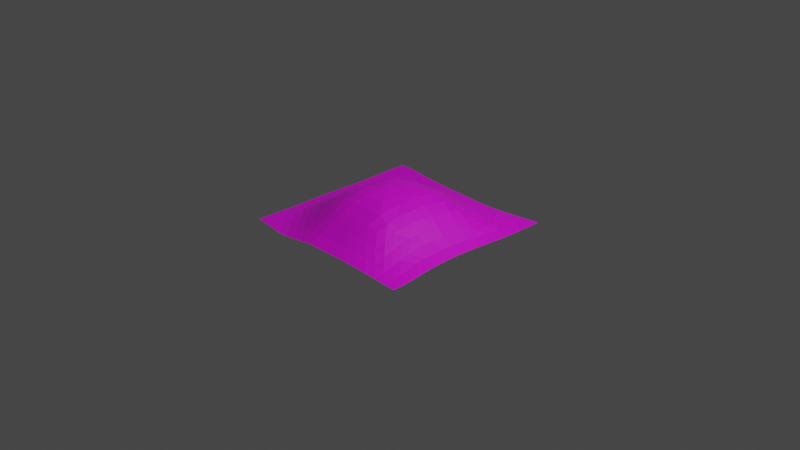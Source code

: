 # Source: cinzas.blend  (saved by Blender 2.92.15; exported with 4.5.12 LTS)
import bpy
from mathutils import Matrix  # noqa: F401  (used for matrix-valued properties, if any)

bpy.ops.wm.read_factory_settings(use_empty=True)
scene = bpy.context.scene
scene.name = 'Scene'

# ---- collections
col_collection = bpy.data.collections.new('Collection'); scene.collection.children.link(col_collection)

# ---- materials (node trees are filled in below, after node groups)
mat_material_001 = bpy.data.materials.new('Material.001')
mat_material_001.use_transparent_shadow = False

# ---- material node trees
mat_material_001.use_nodes = True; mat_material_001.node_tree.nodes.clear()
_N = mat_material_001.node_tree.nodes; _L = mat_material_001.node_tree.links
n0 = _N.new('ShaderNodeBsdfPrincipled'); n0.name = 'Principled BSDF'; n0.location = (10, 300)
n0.distribution = 'GGX'
n0.subsurface_method = 'BURLEY'
n0.inputs[3].default_value = 1.45
n0.inputs[27].default_value = (0.0, 0.0, 0.0, 1.0)
n0.inputs[28].default_value = 1.0
n1 = _N.new('ShaderNodeOutputMaterial'); n1.name = 'Material Output'; n1.location = (300, 300)
n2 = _N.new('ShaderNodeTexImage'); n2.name = 'Image Texture'; n2.location = (-280, 270)
_L.new(n0.outputs[0], n1.inputs[0])
_L.new(n2.outputs[0], n0.inputs[0])
n1.is_active_output = True

# ---- world
world_world = bpy.data.worlds.new('World'); scene.world = world_world
world_world.use_nodes = True; world_world.node_tree.nodes.clear()
_N = world_world.node_tree.nodes; _L = world_world.node_tree.links
n0 = _N.new('ShaderNodeOutputWorld'); n0.name = 'World Output'; n0.location = (300, 300)
n1 = _N.new('ShaderNodeBackground'); n1.name = 'Background'; n1.location = (10, 300)
n1.inputs[0].default_value = (0.05088, 0.05088, 0.05088, 1.0)
_L.new(n1.outputs[0], n0.inputs[0])
n0.is_active_output = True
world_world.color = (0.05088, 0.05088, 0.05088)
world_world.use_sun_shadow = False
world_world.sun_shadow_jitter_overblur = 0.0

# ---- cameras
cam_camera = bpy.data.cameras.new('Camera')
cam_camera.clip_end = 100.0
cam_camera.ortho_scale = 7.314

# ---- lights
light_light = bpy.data.lights.new('Light', 'POINT')
light_light.transmission_factor = 0.0
light_light.energy = 1000.0
light_light.shadow_soft_size = 0.1
light_light.shadow_maximum_resolution = 0.006
light_light.use_absolute_resolution = True

# ---- meshes
me_plane = bpy.data.meshes.new('Plane')
me_plane.from_pydata([(-1.007, -1.004, -0.02399), (0.9939, -1.003, -0.02273), (-1.006, 0.9971, -0.0224), (0.9904, 0.9944, -0.02547), (-1.042, -0.02372, -0.04374), (-0.06541, -1.008, -0.001391), (0.894, -0.05815, -0.04924), (-0.05712, 0.9516, -0.04192), (-0.04164, 0.08726, 0.3169), (-1.025, -0.5134, -0.03848), (0.4639, -0.9994, -0.006648), (0.9353, 0.4491, -0.05146), (-0.5292, 0.9827, -0.04177), (-1.032, 0.4821, -0.0458), (-0.5453, -1.018, -0.04475), (0.9302, -0.5304, -0.04001), (0.4493, 0.9564, -0.05055), (-0.05675, 0.5104, 0.1634), (-0.06304, -0.4356, 0.2596), (-0.5571, 0.03072, 0.1757), (0.4321, 0.02873, 0.1865), (0.4267, -0.4674, 0.1501), (-0.5498, -0.4686, 0.1384), (-0.5374, 0.4974, 0.06727), (0.4542, 0.4897, 0.08861), (-1.013, -0.7567, -0.02906), (0.736, -0.9999, -0.01679), (0.9674, 0.7219, -0.03858), (-0.7613, 0.994, -0.02755), (-1.042, 0.2254, -0.05064), (-0.3127, -1.012, -0.01649), (0.9044, -0.3004, -0.04593), (0.1904, 0.9495, -0.04972), (-0.06393, 0.7124, 0.03479), (-0.03899, -0.1608, 0.3175), (-0.8037, -0.01457, 0.01947), (0.1927, 0.072, 0.2817), (-1.039, -0.2717, -0.04406), (0.1949, -1.003, 0.0003738), (0.9033, 0.1913, -0.05545), (-0.2954, 0.9644, -0.04385), (-1.013, 0.7431, -0.02909), (-0.7757, -1.014, -0.04129), (0.9678, -0.7624, -0.03442), (0.7183, 0.9751, -0.04003), (-0.05877, 0.308, 0.266), (-0.0849, -0.7297, 0.116), (-0.2941, 0.07694, 0.3018), (0.6535, -0.0253, 0.05357), (0.4308, -0.2213, 0.1824), (0.4447, -0.7298, 0.07634), (0.196, -0.4336, 0.2497), (0.6694, -0.5069, 0.03739), (-0.5553, -0.2176, 0.1758), (-0.5645, -0.7507, 0.02087), (-0.7817, -0.5031, 0.009843), (-0.3146, -0.4412, 0.2424), (-0.5353, 0.7252, -0.01979), (-0.5526, 0.2695, 0.1475), (-0.7862, 0.4748, -0.02651), (-0.3131, 0.5092, 0.1342), (0.4409, 0.707, -0.006097), (0.4472, 0.268, 0.1596), (0.189, 0.5029, 0.1392), (0.6961, 0.464, 0.01127), (0.6667, 0.2208, 0.03772), (0.2006, 0.3011, 0.2436), (0.183, 0.7091, 0.02213), (-0.3118, 0.3028, 0.247), (-0.8008, 0.2289, 0.003314), (-0.7716, 0.736, -0.03508), (-0.3336, -0.7344, 0.09661), (-0.7801, -0.7617, -0.03361), (-0.8009, -0.2625, 0.01851), (0.7005, -0.7498, 0.006171), (0.1783, -0.7243, 0.1169), (0.1895, -0.1802, 0.2781), (0.6561, -0.2721, 0.05079), (-0.2918, -0.1705, 0.304), (-0.3028, 0.7211, 0.02108), (0.7161, 0.7131, -0.02052), (-1.011, -0.8806, -0.02685), (0.8667, -1.002, -0.02219), (0.9824, 0.8611, -0.02948), (-0.8811, 0.997, -0.02268), (-1.043, 0.1002, -0.04811), (-0.1892, -1.008, -0.002234), (0.8956, -0.1822, -0.04958), (0.06654, 0.95, -0.04543), (-0.06212, 0.8257, -0.01403), (-0.03822, -0.03544, 0.3197), (-0.9211, -0.02454, -0.02785), (0.07322, 0.08237, 0.3046), (-1.032, -0.3927, -0.04219), (0.3283, -1.001, -0.001493), (0.9181, 0.3186, -0.05396), (-0.4115, 0.9744, -0.04303), (-1.023, 0.6124, -0.03812), (-0.6596, -1.018, -0.0484), (0.9483, -0.6457, -0.0379), (0.5829, 0.9652, -0.04639), (-0.05518, 0.4114, 0.223), (-0.07483, -0.5817, 0.1938), (-0.4291, 0.05478, 0.2483), (0.5436, 0.001609, 0.1211), (0.4319, -0.09707, 0.1865), (0.4387, -0.5947, 0.1216), (0.06617, -0.4333, 0.2603), (0.5469, -0.4872, 0.09245), (-0.556, -0.09308, 0.1778), (-0.5614, -0.6101, 0.07769), (-0.9008, -0.5123, -0.02854), (-0.4377, -0.4539, 0.1941), (-0.5326, 0.8506, -0.03971), (-0.5443, 0.3843, 0.1122), (-0.9115, 0.476, -0.04687), (-0.4298, 0.5036, 0.1017), (0.4436, 0.8263, -0.03653), (0.4598, 0.3827, 0.1332), (0.06648, 0.5094, 0.1573), (0.5827, 0.4792, 0.05469), (-1.017, -0.6343, -0.03314), (0.6007, -0.9989, -0.01185), (0.9524, 0.5834, -0.04663), (-0.6459, 0.9887, -0.03603), (-1.039, 0.3529, -0.05007), (-0.4308, -1.015, -0.03226), (0.9159, -0.4154, -0.04188), (0.3181, 0.9513, -0.05152), (-0.06196, 0.6085, 0.0965), (-0.05058, -0.2939, 0.3015), (-0.684, 0.004917, 0.09128), (0.3155, 0.05313, 0.2425), (-1.042, -0.1488, -0.04355), (0.06351, -1.006, -0.001235), (0.8942, 0.06579, -0.05398), (-0.1777, 0.9567, -0.04218), (-1.007, 0.8716, -0.02325), (-0.8904, -1.008, -0.0313), (0.9855, -0.8812, -0.02823), (0.8556, 0.986, -0.03197), (-0.05752, 0.1998, 0.2952), (-0.08127, -0.8721, 0.04723), (-0.167, 0.08669, 0.3171), (0.7667, -0.04773, -0.007946), (0.4259, -0.343, 0.172), (0.452, -0.8659, 0.02944), (0.3102, -0.4487, 0.2051), (0.7954, -0.5227, -0.01008), (-0.5509, -0.3386, 0.1686), (-0.5576, -0.8867, -0.02155), (-0.6642, -0.4866, 0.07163), (-0.1885, -0.4358, 0.2618), (-0.5378, 0.6081, 0.01712), (-0.5573, 0.1518, 0.1694), (-0.6609, 0.4832, 0.01624), (-0.1846, 0.5118, 0.1602), (0.4446, 0.5956, 0.0379), (0.4351, 0.1514, 0.1755), (0.3178, 0.4963, 0.1135), (0.8121, 0.4525, -0.02689), (0.681, 0.3418, 0.02622), (0.655, 0.09824, 0.04638), (0.5567, 0.2439, 0.09859), (0.7787, 0.2006, -0.01806), (0.1935, 0.4032, 0.1954), (0.2017, 0.1937, 0.2752), (0.06698, 0.3073, 0.2609), (0.3355, 0.2907, 0.2146), (0.1847, 0.823, -0.02384), (0.1854, 0.604, 0.07951), (0.05929, 0.7111, 0.03017), (0.3102, 0.7073, 0.009666), (-0.3136, 0.4075, 0.1952), (-0.3032, 0.1938, 0.2861), (-0.4264, 0.292, 0.2136), (-0.1866, 0.3078, 0.2643), (-0.794, 0.3508, -0.01157), (-0.8047, 0.1075, 0.01369), (-0.9208, 0.2218, -0.03902), (-0.6787, 0.2461, 0.07036), (-0.7665, 0.866, -0.0323), (-0.7788, 0.6028, -0.03577), (-0.8948, 0.7391, -0.0352), (-0.65, 0.7299, -0.03101), (-0.3239, -0.5861, 0.177), (-0.3287, -0.8765, 0.02927), (-0.4531, -0.7424, 0.06052), (-0.2093, -0.7298, 0.1181), (-0.7761, -0.6295, -0.008244), (-0.7798, -0.8906, -0.04489), (-0.8951, -0.7608, -0.0365), (-0.6721, -0.758, -0.01369), (-0.8036, -0.1394, 0.02021), (-0.7932, -0.3819, 0.0164), (-0.9177, -0.2722, -0.02828), (-0.6822, -0.2435, 0.09043), (0.6828, -0.6267, 0.02177), (0.7204, -0.8739, -0.00668), (0.576, -0.7374, 0.04441), (0.8326, -0.7578, -0.01999), (0.1837, -0.5793, 0.1875), (0.1822, -0.8659, 0.0508), (0.04751, -0.7259, 0.1196), (0.3107, -0.7259, 0.1012), (0.192, -0.05476, 0.2829), (0.1886, -0.3043, 0.2712), (0.07143, -0.1691, 0.3016), (0.3132, -0.1981, 0.2388), (0.6531, -0.1506, 0.05206), (0.6612, -0.3889, 0.0483), (0.5424, -0.2479, 0.1158), (0.775, -0.291, -0.006265), (-0.2915, -0.04534, 0.305), (-0.3031, -0.3005, 0.2847), (-0.4271, -0.193, 0.2496), (-0.1606, -0.159, 0.3222), (-0.2989, 0.837, -0.02162), (-0.3083, 0.6126, 0.07504), (-0.4202, 0.7231, -0.0001189), (-0.185, 0.7171, 0.03365), (0.7157, 0.8403, -0.03574), (0.7113, 0.5889, -0.00303), (0.5778, 0.7087, -0.01558), (0.846, 0.717, -0.0287), (0.8306, 0.5828, -0.02929), (0.5813, 0.5932, 0.01962), (0.5796, 0.8328, -0.03858), (-0.1852, 0.6123, 0.09519), (-0.4262, 0.6105, 0.04569), (-0.4147, 0.8436, -0.03123), (-0.1762, -0.2943, 0.3031), (-0.4256, -0.3158, 0.2403), (-0.4273, -0.06818, 0.2509), (0.7827, -0.4071, -0.006392), (0.5422, -0.3672, 0.1092), (0.5433, -0.1238, 0.1201), (0.3065, -0.3215, 0.2273), (0.07423, -0.294, 0.2984), (0.07221, -0.0434, 0.3041), (0.3169, -0.8646, 0.04409), (0.04937, -0.8692, 0.04905), (0.05359, -0.58, 0.1935), (0.8522, -0.8791, -0.02181), (0.5879, -0.8686, 0.01231), (0.5581, -0.6112, 0.06939), (-0.6758, -0.3635, 0.08548), (-0.9102, -0.392, -0.02794), (-0.9213, -0.1496, -0.0276), (-0.6673, -0.8902, -0.04013), (-0.8953, -0.8859, -0.03625), (-0.8917, -0.6335, -0.02936), (-0.2051, -0.8723, 0.04793), (-0.4461, -0.8818, 0.003782), (-0.4461, -0.5968, 0.1324), (-0.6507, 0.6061, -0.008407), (-0.9042, 0.6077, -0.04311), (-0.8848, 0.8698, -0.02617), (-0.6841, 0.1265, 0.08585), (-0.9225, 0.09844, -0.03302), (-0.9167, 0.3472, -0.04475), (-0.1826, 0.1995, 0.2964), (-0.4304, 0.1754, 0.2403), (-0.4277, 0.4001, 0.1623), (0.3099, 0.5984, 0.058), (0.06109, 0.6074, 0.09103), (0.06135, 0.8243, -0.01802), (0.3202, 0.1745, 0.2324), (0.06896, 0.1994, 0.2907), (0.06888, 0.4103, 0.2168), (0.7677, 0.07618, -0.01357), (0.545, 0.1243, 0.1113), (0.5699, 0.3614, 0.07955), (0.7943, 0.3255, -0.02239), (0.329, 0.3944, 0.1692), (0.3125, 0.8235, -0.03014), (-0.1851, 0.4118, 0.2185), (-0.6704, 0.3644, 0.04511), (-0.6504, 0.8593, -0.03915), (-0.1988, -0.5813, 0.1977), (-0.6685, -0.6214, 0.02982), (-0.6833, -0.1194, 0.09303), (0.8124, -0.6393, -0.01589), (0.3148, -0.5831, 0.1636), (0.3158, -0.07291, 0.244), (0.768, -0.1719, -0.008217), (-0.1528, -0.02959, 0.3304), (-0.1825, 0.8306, -0.01484), (0.8503, 0.8512, -0.03123)], [], [(93, 9, 111, 247), (244, 122, 26, 198), (242, 203, 75, 201), (198, 26, 82, 243), (254, 187, 71, 185), (223, 226, 222, 80), (128, 275, 117, 16), (219, 229, 218, 79), (124, 278, 113, 12), (215, 232, 214, 78), (131, 281, 109, 19), (211, 235, 210, 77), (132, 284, 105, 20), (21, 145, 237, 147), (231, 152, 18, 130), (238, 130, 18, 107), (227, 223, 80, 221), (207, 238, 206, 76), (235, 145, 21, 108), (22, 149, 246, 151), (191, 250, 190, 72), (111, 9, 121, 251), (232, 149, 22, 112), (23, 153, 255, 155), (91, 4, 133, 248), (115, 13, 125, 260), (103, 19, 109, 233), (229, 153, 23, 116), (24, 157, 264, 159), (228, 156, 17, 129), (136, 287, 89, 7), (265, 129, 17, 119), (266, 171, 67, 169), (104, 20, 105, 236), (160, 64, 161, 273), (159, 63, 165, 274), (62, 118, 274, 168), (61, 117, 275, 172), (156, 60, 173, 276), (45, 101, 276, 176), (155, 59, 177, 277), (58, 114, 277, 180), (57, 113, 278, 184), (152, 56, 185, 279), (46, 102, 279, 188), (151, 55, 189, 280), (54, 110, 280, 192), (131, 35, 193, 281), (53, 109, 281, 196), (148, 52, 197, 282), (147, 51, 201, 283), (50, 106, 283, 204), (132, 36, 205, 284), (49, 105, 284, 208), (144, 48, 209, 285), (143, 47, 213, 286), (34, 90, 286, 216), (33, 89, 287, 220), (239, 207, 76, 205), (230, 219, 79, 217), (221, 80, 224, 288), (27, 83, 288, 224), (263, 175, 68, 173), (233, 215, 78, 213), (217, 79, 220, 287), (261, 174, 47, 143), (213, 78, 216, 286), (92, 239, 205, 36), (270, 162, 48, 144), (208, 237, 145, 49), (209, 77, 212, 285), (267, 166, 36, 132), (205, 76, 208, 284), (241, 134, 38, 202), (237, 206, 51, 147), (201, 75, 204, 283), (91, 248, 193, 35), (234, 210, 52, 148), (196, 246, 149, 53), (197, 74, 200, 282), (152, 279, 102, 18), (258, 178, 35, 131), (193, 73, 196, 281), (147, 283, 106, 21), (107, 242, 201, 51), (246, 194, 55, 151), (189, 72, 192, 280), (84, 257, 181, 28), (231, 214, 56, 152), (184, 255, 153, 57), (185, 71, 188, 279), (260, 179, 69, 177), (181, 70, 184, 278), (151, 280, 110, 22), (255, 182, 59, 155), (177, 69, 180, 277), (88, 266, 169, 32), (228, 218, 60, 156), (172, 264, 157, 61), (173, 68, 176, 276), (269, 167, 66, 165), (169, 67, 172, 275), (155, 277, 114, 23), (264, 170, 63, 159), (165, 66, 168, 274), (225, 222, 64, 160), (226, 157, 24, 120), (161, 65, 164, 273), (156, 276, 101, 17), (159, 274, 118, 24), (118, 62, 163, 272), (272, 120, 24, 118), (168, 267, 158, 62), (271, 104, 48, 162), (108, 245, 197, 52), (158, 20, 104, 271), (271, 163, 62, 158), (272, 163, 65, 161), (270, 164, 65, 162), (101, 45, 167, 269), (269, 119, 17, 101), (176, 261, 141, 45), (268, 92, 36, 166), (39, 95, 273, 164), (141, 8, 92, 268), (240, 94, 10, 146), (268, 167, 45, 141), (267, 132, 20, 158), (6, 135, 270, 144), (133, 37, 195, 248), (267, 168, 66, 166), (89, 33, 171, 266), (265, 119, 63, 170), (265, 171, 33, 129), (257, 183, 70, 181), (264, 172, 67, 170), (114, 58, 175, 263), (263, 116, 23, 114), (180, 258, 154, 58), (262, 103, 47, 174), (154, 19, 103, 262), (262, 175, 58, 154), (116, 263, 173, 60), (261, 176, 68, 174), (179, 29, 85, 259), (259, 91, 35, 178), (258, 131, 19, 154), (258, 180, 69, 178), (183, 41, 97, 256), (256, 115, 59, 182), (187, 253, 186, 71), (255, 184, 70, 182), (110, 54, 187, 254), (254, 112, 22, 110), (253, 187, 54, 150), (112, 254, 185, 56), (252, 188, 71, 186), (191, 25, 81, 250), (188, 252, 142, 46), (249, 192, 72, 190), (195, 37, 93, 247), (247, 111, 55, 194), (246, 196, 73, 194), (106, 50, 199, 245), (245, 108, 21, 106), (163, 271, 162, 65), (244, 199, 50, 146), (245, 199, 74, 197), (100, 227, 221, 44), (243, 200, 74, 198), (102, 46, 203, 242), (242, 107, 18, 102), (241, 203, 46, 142), (236, 211, 77, 209), (167, 268, 166, 66), (240, 204, 75, 202), (143, 286, 90, 8), (90, 34, 207, 239), (239, 92, 8, 90), (238, 107, 51, 206), (238, 207, 34, 130), (111, 251, 189, 55), (237, 208, 76, 206), (105, 49, 211, 236), (235, 108, 52, 210), (235, 211, 49, 145), (234, 212, 77, 210), (109, 53, 215, 233), (232, 112, 56, 214), (232, 215, 53, 149), (231, 216, 78, 214), (113, 57, 219, 230), (229, 116, 60, 218), (120, 272, 161, 64), (229, 219, 57, 153), (228, 220, 79, 218), (117, 61, 223, 227), (226, 120, 64, 222), (11, 123, 225, 160), (121, 25, 191, 251), (226, 223, 61, 157), (225, 224, 80, 222), (115, 260, 177, 59), (119, 269, 165, 63), (202, 38, 94, 240), (203, 241, 202, 75), (96, 230, 217, 40), (199, 244, 198, 74), (204, 240, 146, 50), (192, 249, 150, 54), (179, 259, 178, 69), (175, 262, 174, 68), (261, 143, 8, 141), (103, 233, 213, 47), (146, 10, 122, 244), (142, 5, 134, 241), (171, 265, 170, 67), (195, 247, 194, 73), (251, 191, 72, 189), (183, 256, 182, 70), (81, 0, 138, 250), (243, 82, 1, 139), (83, 3, 140, 288), (84, 2, 137, 257), (85, 4, 91, 259), (252, 86, 5, 142), (87, 6, 144, 285), (88, 7, 89, 266), (95, 11, 160, 273), (96, 12, 113, 230), (97, 13, 115, 256), (249, 98, 14, 150), (99, 15, 148, 282), (100, 16, 117, 227), (123, 27, 224, 225), (124, 28, 181, 278), (125, 29, 179, 260), (253, 126, 30, 186), (127, 31, 212, 234), (128, 32, 169, 275), (248, 195, 73, 193), (135, 39, 164, 270), (136, 40, 217, 287), (137, 41, 183, 257), (250, 138, 42, 190), (139, 43, 200, 243), (140, 44, 221, 288), (216, 231, 130, 34), (220, 228, 129, 33), (186, 30, 86, 252), (31, 87, 285, 212), (104, 236, 209, 48), (190, 42, 98, 249), (43, 99, 282, 200), (150, 14, 126, 253), (15, 127, 234, 148)])
_uv = me_plane.uv_layers.new(name='UVMap')
_uv.uv.foreach_set('vector', [0.0, 0.3125, 0.0, 0.25, 0.0625, 0.25, 0.0625, 0.3125, 0.8125, 0.0625, 0.8125, 0.0, 0.875, 0.0, 0.875, 0.0625, 0.5625, 0.1875, 0.5625, 0.125, 0.625, 0.125, 0.625, 0.1875, 0.875, 0.0625, 0.875, 0.0, 0.9375, 0.0, 0.9375, 0.0625, 0.3125, 0.1875, 0.3125, 0.125, 0.375, 0.125, 0.375, 0.1875, 0.8125, 0.875, 0.8125, 0.8125, 0.875, 0.8125, 0.875, 0.875, 0.6875, 1.0, 0.6875, 0.9375, 0.75, 0.9375, 0.75, 1.0, 0.3125, 0.875, 0.3125, 0.8125, 0.375, 0.8125, 0.375, 0.875, 0.1875, 1.0, 0.1875, 0.9375, 0.25, 0.9375, 0.25, 1.0, 0.3125, 0.375, 0.3125, 0.3125, 0.375, 0.3125, 0.375, 0.375, 0.1875, 0.5, 0.1875, 0.4375, 0.25, 0.4375, 0.25, 0.5, 0.8125, 0.375, 0.8125, 0.3125, 0.875, 0.3125, 0.875, 0.375, 0.6875, 0.5, 0.6875, 0.4375, 0.75, 0.4375, 0.75, 0.5, 0.75, 0.25, 0.75, 0.3125, 0.6875, 0.3125, 0.6875, 0.25, 0.4375, 0.3125, 0.4375, 0.25, 0.5, 0.25, 0.5, 0.3125, 0.5625, 0.3125, 0.5, 0.3125, 0.5, 0.25, 0.5625, 0.25, 0.8125, 0.9375, 0.8125, 0.875, 0.875, 0.875, 0.875, 0.9375, 0.5625, 0.375, 0.5625, 0.3125, 0.625, 0.3125, 0.625, 0.375, 0.8125, 0.3125, 0.75, 0.3125, 0.75, 0.25, 0.8125, 0.25, 0.25, 0.25, 0.25, 0.3125, 0.1875, 0.3125, 0.1875, 0.25, 0.0625, 0.125, 0.0625, 0.0625, 0.125, 0.0625, 0.125, 0.125, 0.0625, 0.25, 0.0, 0.25, 0.0, 0.1875, 0.0625, 0.1875, 0.3125, 0.3125, 0.25, 0.3125, 0.25, 0.25, 0.3125, 0.25, 0.25, 0.75, 0.25, 0.8125, 0.1875, 0.8125, 0.1875, 0.75, 0.0625, 0.5, 0.0, 0.5, 0.0, 0.4375, 0.0625, 0.4375, 0.0625, 0.75, 0.0, 0.75, 0.0, 0.6875, 0.0625, 0.6875, 0.3125, 0.5, 0.25, 0.5, 0.25, 0.4375, 0.3125, 0.4375, 0.3125, 0.8125, 0.25, 0.8125, 0.25, 0.75, 0.3125, 0.75, 0.75, 0.75, 0.75, 0.8125, 0.6875, 0.8125, 0.6875, 0.75, 0.4375, 0.8125, 0.4375, 0.75, 0.5, 0.75, 0.5, 0.8125, 0.4375, 1.0, 0.4375, 0.9375, 0.5, 0.9375, 0.5, 1.0, 0.5625, 0.8125, 0.5, 0.8125, 0.5, 0.75, 0.5625, 0.75, 0.5625, 0.9375, 0.5625, 0.875, 0.625, 0.875, 0.625, 0.9375, 0.8125, 0.5, 0.75, 0.5, 0.75, 0.4375, 0.8125, 0.4375, 0.9375, 0.75, 0.875, 0.75, 0.875, 0.6875, 0.9375, 0.6875, 0.6875, 0.75, 0.625, 0.75, 0.625, 0.6875, 0.6875, 0.6875, 0.75, 0.625, 0.75, 0.6875, 0.6875, 0.6875, 0.6875, 0.625, 0.75, 0.875, 0.75, 0.9375, 0.6875, 0.9375, 0.6875, 0.875, 0.4375, 0.75, 0.375, 0.75, 0.375, 0.6875, 0.4375, 0.6875, 0.5, 0.625, 0.5, 0.6875, 0.4375, 0.6875, 0.4375, 0.625, 0.1875, 0.75, 0.125, 0.75, 0.125, 0.6875, 0.1875, 0.6875, 0.25, 0.625, 0.25, 0.6875, 0.1875, 0.6875, 0.1875, 0.625, 0.25, 0.875, 0.25, 0.9375, 0.1875, 0.9375, 0.1875, 0.875, 0.4375, 0.25, 0.375, 0.25, 0.375, 0.1875, 0.4375, 0.1875, 0.5, 0.125, 0.5, 0.1875, 0.4375, 0.1875, 0.4375, 0.125, 0.1875, 0.25, 0.125, 0.25, 0.125, 0.1875, 0.1875, 0.1875, 0.25, 0.125, 0.25, 0.1875, 0.1875, 0.1875, 0.1875, 0.125, 0.1875, 0.5, 0.125, 0.5, 0.125, 0.4375, 0.1875, 0.4375, 0.25, 0.375, 0.25, 0.4375, 0.1875, 0.4375, 0.1875, 0.375, 0.9375, 0.25, 0.875, 0.25, 0.875, 0.1875, 0.9375, 0.1875, 0.6875, 0.25, 0.625, 0.25, 0.625, 0.1875, 0.6875, 0.1875, 0.75, 0.125, 0.75, 0.1875, 0.6875, 0.1875, 0.6875, 0.125, 0.6875, 0.5, 0.625, 0.5, 0.625, 0.4375, 0.6875, 0.4375, 0.75, 0.375, 0.75, 0.4375, 0.6875, 0.4375, 0.6875, 0.375, 0.9375, 0.5, 0.875, 0.5, 0.875, 0.4375, 0.9375, 0.4375, 0.4375, 0.5, 0.375, 0.5, 0.375, 0.4375, 0.4375, 0.4375, 0.5, 0.375, 0.5, 0.4375, 0.4375, 0.4375, 0.4375, 0.375, 0.5, 0.875, 0.5, 0.9375, 0.4375, 0.9375, 0.4375, 0.875, 0.5625, 0.4375, 0.5625, 0.375, 0.625, 0.375, 0.625, 0.4375, 0.3125, 0.9375, 0.3125, 0.875, 0.375, 0.875, 0.375, 0.9375, 0.875, 0.9375, 0.875, 0.875, 0.9375, 0.875, 0.9375, 0.9375, 1.0, 0.875, 1.0, 0.9375, 0.9375, 0.9375, 0.9375, 0.875, 0.3125, 0.6875, 0.3125, 0.625, 0.375, 0.625, 0.375, 0.6875, 0.3125, 0.4375, 0.3125, 0.375, 0.375, 0.375, 0.375, 0.4375, 0.375, 0.9375, 0.375, 0.875, 0.4375, 0.875, 0.4375, 0.9375, 0.4375, 0.5625, 0.375, 0.5625, 0.375, 0.5, 0.4375, 0.5, 0.375, 0.4375, 0.375, 0.375, 0.4375, 0.375, 0.4375, 0.4375, 0.5625, 0.5, 0.5625, 0.4375, 0.625, 0.4375, 0.625, 0.5, 0.9375, 0.5625, 0.875, 0.5625, 0.875, 0.5, 0.9375, 0.5, 0.6875, 0.375, 0.6875, 0.3125, 0.75, 0.3125, 0.75, 0.375, 0.875, 0.4375, 0.875, 0.375, 0.9375, 0.375, 0.9375, 0.4375, 0.6875, 0.5625, 0.625, 0.5625, 0.625, 0.5, 0.6875, 0.5, 0.625, 0.4375, 0.625, 0.375, 0.6875, 0.375, 0.6875, 0.4375, 0.5625, 0.0625, 0.5625, 0.0, 0.625, 0.0, 0.625, 0.0625, 0.6875, 0.3125, 0.625, 0.3125, 0.625, 0.25, 0.6875, 0.25, 0.625, 0.1875, 0.625, 0.125, 0.6875, 0.125, 0.6875, 0.1875, 0.0625, 0.5, 0.0625, 0.4375, 0.125, 0.4375, 0.125, 0.5, 0.9375, 0.3125, 0.875, 0.3125, 0.875, 0.25, 0.9375, 0.25, 0.1875, 0.375, 0.1875, 0.3125, 0.25, 0.3125, 0.25, 0.375, 0.875, 0.1875, 0.875, 0.125, 0.9375, 0.125, 0.9375, 0.1875, 0.4375, 0.25, 0.4375, 0.1875, 0.5, 0.1875, 0.5, 0.25, 0.1875, 0.5625, 0.125, 0.5625, 0.125, 0.5, 0.1875, 0.5, 0.125, 0.4375, 0.125, 0.375, 0.1875, 0.375, 0.1875, 0.4375, 0.6875, 0.25, 0.6875, 0.1875, 0.75, 0.1875, 0.75, 0.25, 0.5625, 0.25, 0.5625, 0.1875, 0.625, 0.1875, 0.625, 0.25, 0.1875, 0.3125, 0.125, 0.3125, 0.125, 0.25, 0.1875, 0.25, 0.125, 0.1875, 0.125, 0.125, 0.1875, 0.125, 0.1875, 0.1875, 0.0625, 1.0, 0.0625, 0.9375, 0.125, 0.9375, 0.125, 1.0, 0.4375, 0.3125, 0.375, 0.3125, 0.375, 0.25, 0.4375, 0.25, 0.1875, 0.875, 0.1875, 0.8125, 0.25, 0.8125, 0.25, 0.875, 0.375, 0.1875, 0.375, 0.125, 0.4375, 0.125, 0.4375, 0.1875, 0.0625, 0.6875, 0.0625, 0.625, 0.125, 0.625, 0.125, 0.6875, 0.125, 0.9375, 0.125, 0.875, 0.1875, 0.875, 0.1875, 0.9375, 0.1875, 0.25, 0.1875, 0.1875, 0.25, 0.1875, 0.25, 0.25, 0.1875, 0.8125, 0.125, 0.8125, 0.125, 0.75, 0.1875, 0.75, 0.125, 0.6875, 0.125, 0.625, 0.1875, 0.625, 0.1875, 0.6875, 0.5625, 1.0, 0.5625, 0.9375, 0.625, 0.9375, 0.625, 1.0, 0.4375, 0.8125, 0.375, 0.8125, 0.375, 0.75, 0.4375, 0.75, 0.6875, 0.875, 0.6875, 0.8125, 0.75, 0.8125, 0.75, 0.875, 0.375, 0.6875, 0.375, 0.625, 0.4375, 0.625, 0.4375, 0.6875, 0.5625, 0.6875, 0.5625, 0.625, 0.625, 0.625, 0.625, 0.6875, 0.625, 0.9375, 0.625, 0.875, 0.6875, 0.875, 0.6875, 0.9375, 0.1875, 0.75, 0.1875, 0.6875, 0.25, 0.6875, 0.25, 0.75, 0.6875, 0.8125, 0.625, 0.8125, 0.625, 0.75, 0.6875, 0.75, 0.625, 0.6875, 0.625, 0.625, 0.6875, 0.625, 0.6875, 0.6875, 0.9375, 0.8125, 0.875, 0.8125, 0.875, 0.75, 0.9375, 0.75, 0.8125, 0.8125, 0.75, 0.8125, 0.75, 0.75, 0.8125, 0.75, 0.875, 0.6875, 0.875, 0.625, 0.9375, 0.625, 0.9375, 0.6875, 0.4375, 0.75, 0.4375, 0.6875, 0.5, 0.6875, 0.5, 0.75, 0.6875, 0.75, 0.6875, 0.6875, 0.75, 0.6875, 0.75, 0.75, 0.75, 0.6875, 0.75, 0.625, 0.8125, 0.625, 0.8125, 0.6875, 0.8125, 0.6875, 0.8125, 0.75, 0.75, 0.75, 0.75, 0.6875, 0.6875, 0.625, 0.6875, 0.5625, 0.75, 0.5625, 0.75, 0.625, 0.8125, 0.5625, 0.8125, 0.5, 0.875, 0.5, 0.875, 0.5625, 0.8125, 0.25, 0.8125, 0.1875, 0.875, 0.1875, 0.875, 0.25, 0.75, 0.5625, 0.75, 0.5, 0.8125, 0.5, 0.8125, 0.5625, 0.8125, 0.5625, 0.8125, 0.625, 0.75, 0.625, 0.75, 0.5625, 0.8125, 0.6875, 0.8125, 0.625, 0.875, 0.625, 0.875, 0.6875, 0.9375, 0.5625, 0.9375, 0.625, 0.875, 0.625, 0.875, 0.5625, 0.5, 0.6875, 0.5, 0.625, 0.5625, 0.625, 0.5625, 0.6875, 0.5625, 0.6875, 0.5625, 0.75, 0.5, 0.75, 0.5, 0.6875, 0.4375, 0.625, 0.4375, 0.5625, 0.5, 0.5625, 0.5, 0.625, 0.5625, 0.5625, 0.5625, 0.5, 0.625, 0.5, 0.625, 0.5625, 1.0, 0.625, 1.0, 0.6875, 0.9375, 0.6875, 0.9375, 0.625, 0.5, 0.5625, 0.5, 0.5, 0.5625, 0.5, 0.5625, 0.5625, 0.6875, 0.0625, 0.6875, 0.0, 0.75, 0.0, 0.75, 0.0625, 0.5625, 0.5625, 0.5625, 0.625, 0.5, 0.625, 0.5, 0.5625, 0.6875, 0.5625, 0.6875, 0.5, 0.75, 0.5, 0.75, 0.5625, 1.0, 0.5, 1.0, 0.5625, 0.9375, 0.5625, 0.9375, 0.5, 0.0, 0.4375, 0.0, 0.375, 0.0625, 0.375, 0.0625, 0.4375, 0.6875, 0.5625, 0.6875, 0.625, 0.625, 0.625, 0.625, 0.5625, 0.5, 0.9375, 0.5, 0.875, 0.5625, 0.875, 0.5625, 0.9375, 0.5625, 0.8125, 0.5625, 0.75, 0.625, 0.75, 0.625, 0.8125, 0.5625, 0.8125, 0.5625, 0.875, 0.5, 0.875, 0.5, 0.8125, 0.0625, 0.9375, 0.0625, 0.875, 0.125, 0.875, 0.125, 0.9375, 0.6875, 0.8125, 0.6875, 0.875, 0.625, 0.875, 0.625, 0.8125, 0.25, 0.6875, 0.25, 0.625, 0.3125, 0.625, 0.3125, 0.6875, 0.3125, 0.6875, 0.3125, 0.75, 0.25, 0.75, 0.25, 0.6875, 0.1875, 0.625, 0.1875, 0.5625, 0.25, 0.5625, 0.25, 0.625, 0.3125, 0.5625, 0.3125, 0.5, 0.375, 0.5, 0.375, 0.5625, 0.25, 0.5625, 0.25, 0.5, 0.3125, 0.5, 0.3125, 0.5625, 0.3125, 0.5625, 0.3125, 0.625, 0.25, 0.625, 0.25, 0.5625, 0.3125, 0.75, 0.3125, 0.6875, 0.375, 0.6875, 0.375, 0.75, 0.4375, 0.5625, 0.4375, 0.625, 0.375, 0.625, 0.375, 0.5625, 0.0625, 0.625, 0.0, 0.625, 0.0, 0.5625, 0.0625, 0.5625, 0.0625, 0.5625, 0.0625, 0.5, 0.125, 0.5, 0.125, 0.5625, 0.1875, 0.5625, 0.1875, 0.5, 0.25, 0.5, 0.25, 0.5625, 0.1875, 0.5625, 0.1875, 0.625, 0.125, 0.625, 0.125, 0.5625, 0.0625, 0.875, 0.0, 0.875, 0.0, 0.8125, 0.0625, 0.8125, 0.0625, 0.8125, 0.0625, 0.75, 0.125, 0.75, 0.125, 0.8125, 0.3125, 0.125, 0.3125, 0.0625, 0.375, 0.0625, 0.375, 0.125, 0.1875, 0.8125, 0.1875, 0.875, 0.125, 0.875, 0.125, 0.8125, 0.25, 0.1875, 0.25, 0.125, 0.3125, 0.125, 0.3125, 0.1875, 0.3125, 0.1875, 0.3125, 0.25, 0.25, 0.25, 0.25, 0.1875, 0.3125, 0.0625, 0.3125, 0.125, 0.25, 0.125, 0.25, 0.0625, 0.3125, 0.25, 0.3125, 0.1875, 0.375, 0.1875, 0.375, 0.25, 0.4375, 0.0625, 0.4375, 0.125, 0.375, 0.125, 0.375, 0.0625, 0.0625, 0.125, 0.0, 0.125, 0.0, 0.0625, 0.0625, 0.0625, 0.4375, 0.125, 0.4375, 0.0625, 0.5, 0.0625, 0.5, 0.125, 0.1875, 0.0625, 0.1875, 0.125, 0.125, 0.125, 0.125, 0.0625, 0.0625, 0.375, 0.0, 0.375, 0.0, 0.3125, 0.0625, 0.3125, 0.0625, 0.3125, 0.0625, 0.25, 0.125, 0.25, 0.125, 0.3125, 0.1875, 0.3125, 0.1875, 0.375, 0.125, 0.375, 0.125, 0.3125, 0.75, 0.1875, 0.75, 0.125, 0.8125, 0.125, 0.8125, 0.1875, 0.8125, 0.1875, 0.8125, 0.25, 0.75, 0.25, 0.75, 0.1875, 0.8125, 0.625, 0.8125, 0.5625, 0.875, 0.5625, 0.875, 0.625, 0.8125, 0.0625, 0.8125, 0.125, 0.75, 0.125, 0.75, 0.0625, 0.8125, 0.1875, 0.8125, 0.125, 0.875, 0.125, 0.875, 0.1875, 0.8125, 1.0, 0.8125, 0.9375, 0.875, 0.9375, 0.875, 1.0, 0.9375, 0.0625, 0.9375, 0.125, 0.875, 0.125, 0.875, 0.0625, 0.5, 0.1875, 0.5, 0.125, 0.5625, 0.125, 0.5625, 0.1875, 0.5625, 0.1875, 0.5625, 0.25, 0.5, 0.25, 0.5, 0.1875, 0.5625, 0.0625, 0.5625, 0.125, 0.5, 0.125, 0.5, 0.0625, 0.8125, 0.4375, 0.8125, 0.375, 0.875, 0.375, 0.875, 0.4375, 0.5625, 0.625, 0.5625, 0.5625, 0.625, 0.5625, 0.625, 0.625, 0.6875, 0.0625, 0.6875, 0.125, 0.625, 0.125, 0.625, 0.0625, 0.4375, 0.5, 0.4375, 0.4375, 0.5, 0.4375, 0.5, 0.5, 0.5, 0.4375, 0.5, 0.375, 0.5625, 0.375, 0.5625, 0.4375, 0.5625, 0.4375, 0.5625, 0.5, 0.5, 0.5, 0.5, 0.4375, 0.5625, 0.3125, 0.5625, 0.25, 0.625, 0.25, 0.625, 0.3125, 0.5625, 0.3125, 0.5625, 0.375, 0.5, 0.375, 0.5, 0.3125, 0.0625, 0.25, 0.0625, 0.1875, 0.125, 0.1875, 0.125, 0.25, 0.6875, 0.3125, 0.6875, 0.375, 0.625, 0.375, 0.625, 0.3125, 0.75, 0.4375, 0.75, 0.375, 0.8125, 0.375, 0.8125, 0.4375, 0.8125, 0.3125, 0.8125, 0.25, 0.875, 0.25, 0.875, 0.3125, 0.8125, 0.3125, 0.8125, 0.375, 0.75, 0.375, 0.75, 0.3125, 0.9375, 0.3125, 0.9375, 0.375, 0.875, 0.375, 0.875, 0.3125, 0.25, 0.4375, 0.25, 0.375, 0.3125, 0.375, 0.3125, 0.4375, 0.3125, 0.3125, 0.3125, 0.25, 0.375, 0.25, 0.375, 0.3125, 0.3125, 0.3125, 0.3125, 0.375, 0.25, 0.375, 0.25, 0.3125, 0.4375, 0.3125, 0.4375, 0.375, 0.375, 0.375, 0.375, 0.3125, 0.25, 0.9375, 0.25, 0.875, 0.3125, 0.875, 0.3125, 0.9375, 0.3125, 0.8125, 0.3125, 0.75, 0.375, 0.75, 0.375, 0.8125, 0.8125, 0.75, 0.8125, 0.6875, 0.875, 0.6875, 0.875, 0.75, 0.3125, 0.8125, 0.3125, 0.875, 0.25, 0.875, 0.25, 0.8125, 0.4375, 0.8125, 0.4375, 0.875, 0.375, 0.875, 0.375, 0.8125, 0.75, 0.9375, 0.75, 0.875, 0.8125, 0.875, 0.8125, 0.9375, 0.8125, 0.8125, 0.8125, 0.75, 0.875, 0.75, 0.875, 0.8125, 1.0, 0.75, 1.0, 0.8125, 0.9375, 0.8125, 0.9375, 0.75, 0.0, 0.1875, 0.0, 0.125, 0.0625, 0.125, 0.0625, 0.1875, 0.8125, 0.8125, 0.8125, 0.875, 0.75, 0.875, 0.75, 0.8125, 0.9375, 0.8125, 0.9375, 0.875, 0.875, 0.875, 0.875, 0.8125, 0.0625, 0.75, 0.0625, 0.6875, 0.125, 0.6875, 0.125, 0.75, 0.5625, 0.75, 0.5625, 0.6875, 0.625, 0.6875, 0.625, 0.75, 0.625, 0.0625, 0.625, 0.0, 0.6875, 0.0, 0.6875, 0.0625, 0.5625, 0.125, 0.5625, 0.0625, 0.625, 0.0625, 0.625, 0.125, 0.3125, 1.0, 0.3125, 0.9375, 0.375, 0.9375, 0.375, 1.0, 0.8125, 0.125, 0.8125, 0.0625, 0.875, 0.0625, 0.875, 0.125, 0.6875, 0.125, 0.6875, 0.0625, 0.75, 0.0625, 0.75, 0.125, 0.1875, 0.125, 0.1875, 0.0625, 0.25, 0.0625, 0.25, 0.125, 0.0625, 0.625, 0.0625, 0.5625, 0.125, 0.5625, 0.125, 0.625, 0.3125, 0.625, 0.3125, 0.5625, 0.375, 0.5625, 0.375, 0.625, 0.4375, 0.5625, 0.4375, 0.5, 0.5, 0.5, 0.5, 0.5625, 0.3125, 0.5, 0.3125, 0.4375, 0.375, 0.4375, 0.375, 0.5, 0.75, 0.0625, 0.75, 0.0, 0.8125, 0.0, 0.8125, 0.0625, 0.5, 0.0625, 0.5, 0.0, 0.5625, 0.0, 0.5625, 0.0625, 0.5625, 0.875, 0.5625, 0.8125, 0.625, 0.8125, 0.625, 0.875, 0.0625, 0.375, 0.0625, 0.3125, 0.125, 0.3125, 0.125, 0.375, 0.0625, 0.1875, 0.0625, 0.125, 0.125, 0.125, 0.125, 0.1875, 0.0625, 0.875, 0.0625, 0.8125, 0.125, 0.8125, 0.125, 0.875, 0.0, 0.0625, 0.0, 0.0, 0.0625, 0.0, 0.0625, 0.0625, 0.9375, 0.0625, 0.9375, 0.0, 1.0, 0.0, 1.0, 0.0625, 1.0, 0.9375, 1.0, 1.0, 0.9375, 1.0, 0.9375, 0.9375, 0.0625, 1.0, 0.0, 1.0, 0.0, 0.9375, 0.0625, 0.9375, 0.0, 0.5625, 0.0, 0.5, 0.0625, 0.5, 0.0625, 0.5625, 0.4375, 0.0625, 0.4375, 0.0, 0.5, 0.0, 0.5, 0.0625, 1.0, 0.4375, 1.0, 0.5, 0.9375, 0.5, 0.9375, 0.4375, 0.5625, 1.0, 0.5, 1.0, 0.5, 0.9375, 0.5625, 0.9375, 1.0, 0.6875, 1.0, 0.75, 0.9375, 0.75, 0.9375, 0.6875, 0.3125, 1.0, 0.25, 1.0, 0.25, 0.9375, 0.3125, 0.9375, 0.0, 0.8125, 0.0, 0.75, 0.0625, 0.75, 0.0625, 0.8125, 0.1875, 0.0625, 0.1875, 0.0, 0.25, 0.0, 0.25, 0.0625, 1.0, 0.1875, 1.0, 0.25, 0.9375, 0.25, 0.9375, 0.1875, 0.8125, 1.0, 0.75, 1.0, 0.75, 0.9375, 0.8125, 0.9375, 1.0, 0.8125, 1.0, 0.875, 0.9375, 0.875, 0.9375, 0.8125, 0.1875, 1.0, 0.125, 1.0, 0.125, 0.9375, 0.1875, 0.9375, 0.0, 0.6875, 0.0, 0.625, 0.0625, 0.625, 0.0625, 0.6875, 0.3125, 0.0625, 0.3125, 0.0, 0.375, 0.0, 0.375, 0.0625, 1.0, 0.3125, 1.0, 0.375, 0.9375, 0.375, 0.9375, 0.3125, 0.6875, 1.0, 0.625, 1.0, 0.625, 0.9375, 0.6875, 0.9375, 0.0625, 0.4375, 0.0625, 0.375, 0.125, 0.375, 0.125, 0.4375, 1.0, 0.5625, 1.0, 0.625, 0.9375, 0.625, 0.9375, 0.5625, 0.4375, 1.0, 0.375, 1.0, 0.375, 0.9375, 0.4375, 0.9375, 0.0, 0.9375, 0.0, 0.875, 0.0625, 0.875, 0.0625, 0.9375, 0.0625, 0.0625, 0.0625, 0.0, 0.125, 0.0, 0.125, 0.0625, 1.0, 0.0625, 1.0, 0.125, 0.9375, 0.125, 0.9375, 0.0625, 0.9375, 1.0, 0.875, 1.0, 0.875, 0.9375, 0.9375, 0.9375, 0.4375, 0.375, 0.4375, 0.3125, 0.5, 0.3125, 0.5, 0.375, 0.4375, 0.875, 0.4375, 0.8125, 0.5, 0.8125, 0.5, 0.875, 0.375, 0.0625, 0.375, 0.0, 0.4375, 0.0, 0.4375, 0.0625, 1.0, 0.375, 1.0, 0.4375, 0.9375, 0.4375, 0.9375, 0.375, 0.8125, 0.5, 0.8125, 0.4375, 0.875, 0.4375, 0.875, 0.5, 0.125, 0.0625, 0.125, 0.0, 0.1875, 0.0, 0.1875, 0.0625, 1.0, 0.125, 1.0, 0.1875, 0.9375, 0.1875, 0.9375, 0.125, 0.25, 0.0625, 0.25, 0.0, 0.3125, 0.0, 0.3125, 0.0625, 1.0, 0.25, 1.0, 0.3125, 0.9375, 0.3125, 0.9375, 0.25])
me_plane.materials.append(mat_material_001)
me_plane.use_remesh_fix_poles = True
me_plane.use_remesh_preserve_attributes = False
me_plane.use_mirror_vertex_groups = False
me_plane.update()

# ---- objects
ob_light = bpy.data.objects.new('Light', light_light)
ob_camera = bpy.data.objects.new('Camera', cam_camera)
ob_plane = bpy.data.objects.new('Plane', me_plane)

# ---- transforms, parenting, visibility, modifiers, constraints
ob_light.location = (4.076, 1.005, 5.904)
ob_light.rotation_euler = (0.6503, 0.05522, 1.866)
ob_light.lock_rotations_4d = False
ob_light.empty_display_type = 'ARROWS'
ob_light.color = (0.0, 0.0, 0.0, 0.0)
ob_light.lineart.crease_threshold = 0.0
ob_camera.location = (7.359, -6.926, 4.958)
ob_camera.rotation_euler = (1.109, 0.0, 0.8149)
ob_camera.lock_rotations_4d = False
ob_camera.empty_display_type = 'ARROWS'
ob_camera.color = (0.0, 0.0, 0.0, 0.0)
ob_camera.display_type = 'WIRE'
ob_camera.lineart.crease_threshold = 0.0
ob_plane.location = (0.0, 0.0, 0.0)
ob_plane.lineart.crease_threshold = 0.0

# ---- collection membership
col_collection.objects.link(ob_light)
col_collection.objects.link(ob_camera)
col_collection.objects.link(ob_plane)

# ---- scene / render settings (as saved in the file)
scene.camera = ob_camera
scene.frame_start = 1; scene.frame_end = 250; scene.frame_set(1)
scene.render.engine = 'BLENDER_EEVEE_NEXT'
scene.cycles.use_denoising = False
scene.cycles.samples = 128
scene.cycles.sampling_pattern = 'TABULATED_SOBOL'
scene.cycles.use_adaptive_sampling = False
scene.cycles.use_light_tree = False
scene.view_settings.view_transform = 'Filmic'
bpy.context.view_layer.update()
